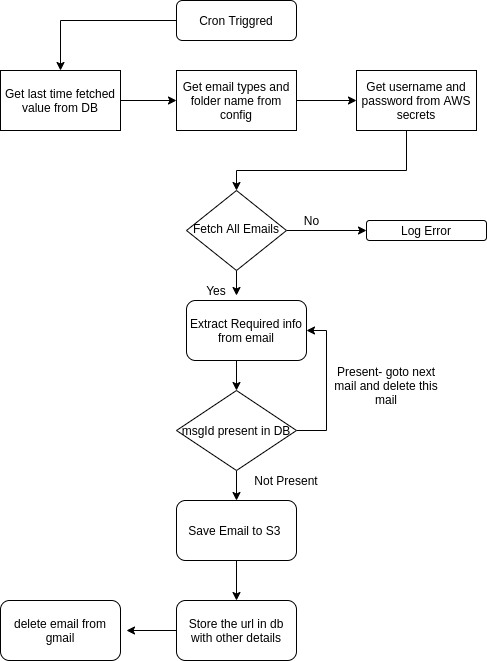

The diagram above was exported from draw.io. Its source (the exported page's mxGraphModel, read from the mxfile embedded in the PNG):
<mxGraphModel dx="1597" dy="760" grid="1" gridSize="10" guides="1" tooltips="1" connect="1" arrows="1" fold="1" page="1" pageScale="1" pageWidth="827" pageHeight="1169" math="0" shadow="0">
  <root>
    <mxCell id="WIyWlLk6GJQsqaUBKTNV-0" />
    <mxCell id="WIyWlLk6GJQsqaUBKTNV-1" parent="WIyWlLk6GJQsqaUBKTNV-0" />
    <mxCell id="VJ0VYm8Dp8GkCYGt3gyS-7" style="edgeStyle=orthogonalEdgeStyle;rounded=0;orthogonalLoop=1;jettySize=auto;html=1;exitX=0;exitY=0.5;exitDx=0;exitDy=0;entryX=0.5;entryY=0;entryDx=0;entryDy=0;" edge="1" parent="WIyWlLk6GJQsqaUBKTNV-1" source="WIyWlLk6GJQsqaUBKTNV-3" target="VJ0VYm8Dp8GkCYGt3gyS-0">
      <mxGeometry relative="1" as="geometry" />
    </mxCell>
    <mxCell id="WIyWlLk6GJQsqaUBKTNV-3" value="Cron Triggred" style="rounded=1;whiteSpace=wrap;html=1;fontSize=12;glass=0;strokeWidth=1;shadow=0;" parent="WIyWlLk6GJQsqaUBKTNV-1" vertex="1">
      <mxGeometry x="470" y="20" width="120" height="40" as="geometry" />
    </mxCell>
    <mxCell id="VJ0VYm8Dp8GkCYGt3gyS-38" style="edgeStyle=orthogonalEdgeStyle;rounded=0;orthogonalLoop=1;jettySize=auto;html=1;exitX=1;exitY=0.5;exitDx=0;exitDy=0;entryX=0;entryY=0.5;entryDx=0;entryDy=0;" edge="1" parent="WIyWlLk6GJQsqaUBKTNV-1" source="VJ0VYm8Dp8GkCYGt3gyS-0" target="VJ0VYm8Dp8GkCYGt3gyS-2">
      <mxGeometry relative="1" as="geometry" />
    </mxCell>
    <mxCell id="VJ0VYm8Dp8GkCYGt3gyS-0" value="Get last time fetched value from DB" style="rounded=0;whiteSpace=wrap;html=1;" vertex="1" parent="WIyWlLk6GJQsqaUBKTNV-1">
      <mxGeometry x="294" y="90" width="120" height="60" as="geometry" />
    </mxCell>
    <mxCell id="VJ0VYm8Dp8GkCYGt3gyS-39" style="edgeStyle=orthogonalEdgeStyle;rounded=0;orthogonalLoop=1;jettySize=auto;html=1;exitX=1;exitY=0.5;exitDx=0;exitDy=0;entryX=0;entryY=0.5;entryDx=0;entryDy=0;" edge="1" parent="WIyWlLk6GJQsqaUBKTNV-1" source="VJ0VYm8Dp8GkCYGt3gyS-2" target="VJ0VYm8Dp8GkCYGt3gyS-3">
      <mxGeometry relative="1" as="geometry" />
    </mxCell>
    <mxCell id="VJ0VYm8Dp8GkCYGt3gyS-2" value="Get email types and folder name from config" style="rounded=0;whiteSpace=wrap;html=1;" vertex="1" parent="WIyWlLk6GJQsqaUBKTNV-1">
      <mxGeometry x="470" y="90" width="120" height="60" as="geometry" />
    </mxCell>
    <mxCell id="VJ0VYm8Dp8GkCYGt3gyS-40" style="edgeStyle=orthogonalEdgeStyle;rounded=0;orthogonalLoop=1;jettySize=auto;html=1;entryX=0.5;entryY=0;entryDx=0;entryDy=0;" edge="1" parent="WIyWlLk6GJQsqaUBKTNV-1" source="VJ0VYm8Dp8GkCYGt3gyS-3" target="VJ0VYm8Dp8GkCYGt3gyS-9">
      <mxGeometry relative="1" as="geometry">
        <Array as="points">
          <mxPoint x="700" y="190" />
          <mxPoint x="530" y="190" />
        </Array>
      </mxGeometry>
    </mxCell>
    <mxCell id="VJ0VYm8Dp8GkCYGt3gyS-3" value="Get username and password from AWS secrets" style="rounded=0;whiteSpace=wrap;html=1;" vertex="1" parent="WIyWlLk6GJQsqaUBKTNV-1">
      <mxGeometry x="650" y="90" width="120" height="60" as="geometry" />
    </mxCell>
    <mxCell id="VJ0VYm8Dp8GkCYGt3gyS-15" style="edgeStyle=orthogonalEdgeStyle;rounded=0;orthogonalLoop=1;jettySize=auto;html=1;exitX=1;exitY=0.5;exitDx=0;exitDy=0;" edge="1" parent="WIyWlLk6GJQsqaUBKTNV-1" source="VJ0VYm8Dp8GkCYGt3gyS-9">
      <mxGeometry relative="1" as="geometry">
        <mxPoint x="660" y="250" as="targetPoint" />
      </mxGeometry>
    </mxCell>
    <mxCell id="VJ0VYm8Dp8GkCYGt3gyS-16" style="edgeStyle=orthogonalEdgeStyle;rounded=0;orthogonalLoop=1;jettySize=auto;html=1;exitX=0.5;exitY=1;exitDx=0;exitDy=0;entryX=1;entryY=0.75;entryDx=0;entryDy=0;" edge="1" parent="WIyWlLk6GJQsqaUBKTNV-1" source="VJ0VYm8Dp8GkCYGt3gyS-9" target="VJ0VYm8Dp8GkCYGt3gyS-17">
      <mxGeometry relative="1" as="geometry">
        <mxPoint x="530" y="360" as="targetPoint" />
      </mxGeometry>
    </mxCell>
    <mxCell id="VJ0VYm8Dp8GkCYGt3gyS-9" value="Fetch All Emails" style="rhombus;whiteSpace=wrap;html=1;shadow=0;fontFamily=Helvetica;fontSize=12;align=center;strokeWidth=1;spacing=6;spacingTop=-4;" vertex="1" parent="WIyWlLk6GJQsqaUBKTNV-1">
      <mxGeometry x="480" y="210" width="100" height="80" as="geometry" />
    </mxCell>
    <mxCell id="VJ0VYm8Dp8GkCYGt3gyS-17" value="Yes" style="text;html=1;strokeColor=none;fillColor=none;align=center;verticalAlign=middle;whiteSpace=wrap;rounded=0;" vertex="1" parent="WIyWlLk6GJQsqaUBKTNV-1">
      <mxGeometry x="490" y="300" width="40" height="20" as="geometry" />
    </mxCell>
    <mxCell id="VJ0VYm8Dp8GkCYGt3gyS-18" value="No" style="text;html=1;align=center;verticalAlign=middle;resizable=0;points=[];autosize=1;" vertex="1" parent="WIyWlLk6GJQsqaUBKTNV-1">
      <mxGeometry x="590" y="230" width="30" height="20" as="geometry" />
    </mxCell>
    <mxCell id="VJ0VYm8Dp8GkCYGt3gyS-19" value="Log Error" style="rounded=1;whiteSpace=wrap;html=1;" vertex="1" parent="WIyWlLk6GJQsqaUBKTNV-1">
      <mxGeometry x="660" y="240" width="120" height="20" as="geometry" />
    </mxCell>
    <mxCell id="VJ0VYm8Dp8GkCYGt3gyS-27" style="edgeStyle=orthogonalEdgeStyle;rounded=0;orthogonalLoop=1;jettySize=auto;html=1;exitX=0.5;exitY=1;exitDx=0;exitDy=0;entryX=0.5;entryY=0;entryDx=0;entryDy=0;" edge="1" parent="WIyWlLk6GJQsqaUBKTNV-1" source="VJ0VYm8Dp8GkCYGt3gyS-21" target="VJ0VYm8Dp8GkCYGt3gyS-26">
      <mxGeometry relative="1" as="geometry" />
    </mxCell>
    <mxCell id="VJ0VYm8Dp8GkCYGt3gyS-21" value="Extract Required info from email" style="rounded=1;whiteSpace=wrap;html=1;" vertex="1" parent="WIyWlLk6GJQsqaUBKTNV-1">
      <mxGeometry x="480" y="320" width="120" height="60" as="geometry" />
    </mxCell>
    <mxCell id="VJ0VYm8Dp8GkCYGt3gyS-29" style="edgeStyle=orthogonalEdgeStyle;rounded=0;orthogonalLoop=1;jettySize=auto;html=1;exitX=1;exitY=0.5;exitDx=0;exitDy=0;entryX=1;entryY=0.5;entryDx=0;entryDy=0;" edge="1" parent="WIyWlLk6GJQsqaUBKTNV-1" source="VJ0VYm8Dp8GkCYGt3gyS-26" target="VJ0VYm8Dp8GkCYGt3gyS-21">
      <mxGeometry relative="1" as="geometry" />
    </mxCell>
    <mxCell id="VJ0VYm8Dp8GkCYGt3gyS-30" style="edgeStyle=orthogonalEdgeStyle;rounded=0;orthogonalLoop=1;jettySize=auto;html=1;exitX=0.5;exitY=1;exitDx=0;exitDy=0;" edge="1" parent="WIyWlLk6GJQsqaUBKTNV-1" source="VJ0VYm8Dp8GkCYGt3gyS-26">
      <mxGeometry relative="1" as="geometry">
        <mxPoint x="530" y="520" as="targetPoint" />
      </mxGeometry>
    </mxCell>
    <mxCell id="VJ0VYm8Dp8GkCYGt3gyS-26" value="msgId present in DB" style="rhombus;whiteSpace=wrap;html=1;" vertex="1" parent="WIyWlLk6GJQsqaUBKTNV-1">
      <mxGeometry x="470" y="410" width="120" height="80" as="geometry" />
    </mxCell>
    <mxCell id="VJ0VYm8Dp8GkCYGt3gyS-31" value="Present- goto next mail and delete this mail" style="text;html=1;strokeColor=none;fillColor=none;align=center;verticalAlign=middle;whiteSpace=wrap;rounded=0;" vertex="1" parent="WIyWlLk6GJQsqaUBKTNV-1">
      <mxGeometry x="620" y="380" width="120" height="50" as="geometry" />
    </mxCell>
    <mxCell id="VJ0VYm8Dp8GkCYGt3gyS-33" value="Not Present" style="text;html=1;strokeColor=none;fillColor=none;align=center;verticalAlign=middle;whiteSpace=wrap;rounded=0;" vertex="1" parent="WIyWlLk6GJQsqaUBKTNV-1">
      <mxGeometry x="540" y="490" width="80" height="20" as="geometry" />
    </mxCell>
    <mxCell id="VJ0VYm8Dp8GkCYGt3gyS-36" style="edgeStyle=orthogonalEdgeStyle;rounded=0;orthogonalLoop=1;jettySize=auto;html=1;exitX=0.5;exitY=1;exitDx=0;exitDy=0;" edge="1" parent="WIyWlLk6GJQsqaUBKTNV-1" source="VJ0VYm8Dp8GkCYGt3gyS-34">
      <mxGeometry relative="1" as="geometry">
        <mxPoint x="530" y="620" as="targetPoint" />
      </mxGeometry>
    </mxCell>
    <mxCell id="VJ0VYm8Dp8GkCYGt3gyS-34" value="Save Email to S3&amp;nbsp;" style="rounded=1;whiteSpace=wrap;html=1;" vertex="1" parent="WIyWlLk6GJQsqaUBKTNV-1">
      <mxGeometry x="470" y="520" width="120" height="60" as="geometry" />
    </mxCell>
    <mxCell id="VJ0VYm8Dp8GkCYGt3gyS-44" style="edgeStyle=orthogonalEdgeStyle;rounded=0;orthogonalLoop=1;jettySize=auto;html=1;" edge="1" parent="WIyWlLk6GJQsqaUBKTNV-1" source="VJ0VYm8Dp8GkCYGt3gyS-37">
      <mxGeometry relative="1" as="geometry">
        <mxPoint x="420" y="650" as="targetPoint" />
      </mxGeometry>
    </mxCell>
    <mxCell id="VJ0VYm8Dp8GkCYGt3gyS-37" value="Store the url in db with other details" style="rounded=1;whiteSpace=wrap;html=1;" vertex="1" parent="WIyWlLk6GJQsqaUBKTNV-1">
      <mxGeometry x="470" y="620" width="120" height="60" as="geometry" />
    </mxCell>
    <mxCell id="VJ0VYm8Dp8GkCYGt3gyS-42" value="&lt;span&gt;delete email from gmail&lt;/span&gt;" style="rounded=1;whiteSpace=wrap;html=1;" vertex="1" parent="WIyWlLk6GJQsqaUBKTNV-1">
      <mxGeometry x="294" y="620" width="120" height="60" as="geometry" />
    </mxCell>
  </root>
</mxGraphModel>